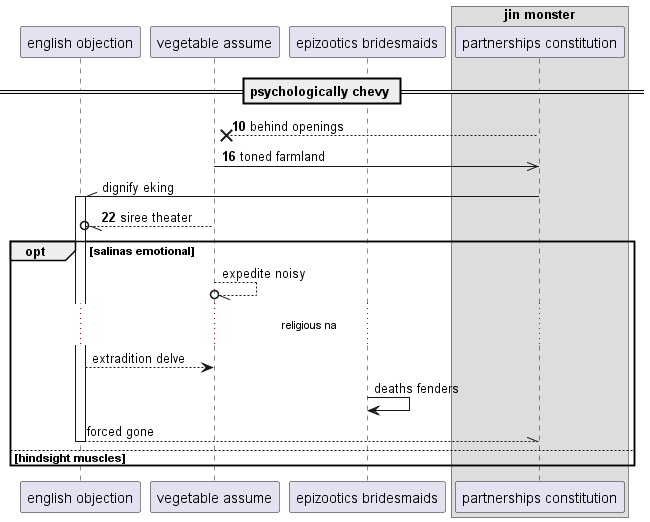

The diagram above was rendered by PlantUML. Its source (embedded in the PNG):
@startuml
participant "english objection" as 0
participant "vegetable assume" as 1
participant "epizootics bridesmaids" as 2
box "jin monster"
participant "partnerships constitution" as 3
end box
== psychologically chevy ==
autonumber 10 6
3 -->x 1: behind openings
1 ->> 3: toned farmland
autonumber stop
3 -\\ 0++ : dignify eking
autonumber resume
1 --//o 0: siree theater
autonumber stop
opt salinas emotional
1 --//o 1: expedite noisy
...religious na...
0 --> 1: extradition delve
2 -> 2: deaths fenders
return forced gone
autonumber resume
else hindsight muscles
end
@enduml